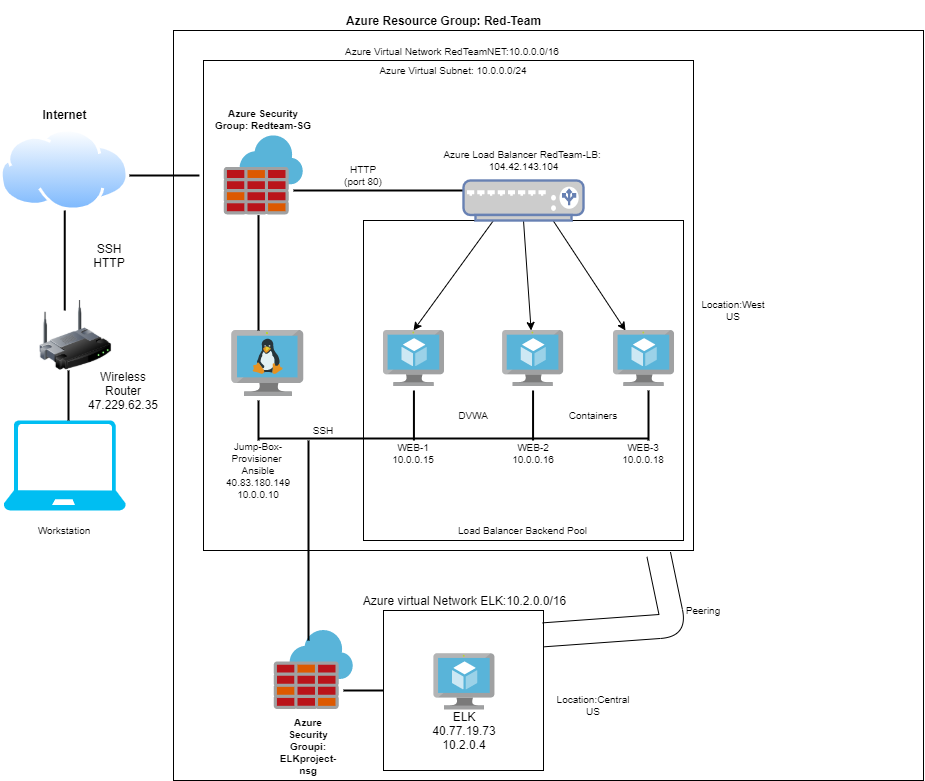

The diagram above was exported from draw.io. Its source (the exported page's mxGraphModel, read from the mxfile embedded in the PNG):
<mxGraphModel dx="432" dy="757" grid="1" gridSize="10" guides="1" tooltips="1" connect="0" arrows="1" fold="1" page="1" pageScale="1" pageWidth="1100" pageHeight="850" math="0" shadow="0">
  <root>
    <mxCell id="0" />
    <mxCell id="1" parent="0" />
    <mxCell id="NKx5OAokTEmNG9OOkA19-1" value="" style="verticalLabelPosition=bottom;html=1;verticalAlign=top;align=center;strokeColor=none;fillColor=#00BEF2;shape=mxgraph.azure.laptop;pointerEvents=1;" parent="1" vertex="1">
      <mxGeometry x="30" y="580" width="122.5" height="90" as="geometry" />
    </mxCell>
    <mxCell id="NKx5OAokTEmNG9OOkA19-2" value="" style="image;html=1;image=img/lib/clip_art/networking/Wireless_Router_128x128.png" parent="1" vertex="1">
      <mxGeometry x="48.44" y="460" width="107.5" height="70" as="geometry" />
    </mxCell>
    <mxCell id="NKx5OAokTEmNG9OOkA19-3" value="" style="line;strokeWidth=2;direction=south;html=1;" parent="1" vertex="1">
      <mxGeometry x="90" y="530" width="10" height="50" as="geometry" />
    </mxCell>
    <mxCell id="NKx5OAokTEmNG9OOkA19-4" value="SSH&lt;br&gt;HTTP" style="text;html=1;strokeColor=none;fillColor=none;align=center;verticalAlign=middle;whiteSpace=wrap;rounded=0;" parent="1" vertex="1">
      <mxGeometry x="115.94" y="405" width="40" height="20" as="geometry" />
    </mxCell>
    <mxCell id="NKx5OAokTEmNG9OOkA19-5" value="Wireless Router&lt;br&gt;47.229.62.35" style="text;html=1;strokeColor=none;fillColor=none;align=center;verticalAlign=middle;whiteSpace=wrap;rounded=0;" parent="1" vertex="1">
      <mxGeometry x="130" y="540" width="40" height="20" as="geometry" />
    </mxCell>
    <mxCell id="NKx5OAokTEmNG9OOkA19-6" value="" style="line;strokeWidth=2;direction=south;html=1;" parent="1" vertex="1">
      <mxGeometry x="86.25" y="370" width="10" height="100" as="geometry" />
    </mxCell>
    <mxCell id="NKx5OAokTEmNG9OOkA19-8" value="" style="aspect=fixed;perimeter=ellipsePerimeter;html=1;align=center;shadow=0;dashed=0;spacingTop=3;image;image=img/lib/active_directory/internet_cloud.svg;" parent="1" vertex="1">
      <mxGeometry x="26.57" y="288.5" width="129.37" height="81.5" as="geometry" />
    </mxCell>
    <mxCell id="NKx5OAokTEmNG9OOkA19-9" value="Internet" style="text;strokeColor=none;fillColor=none;html=1;fontSize=12;fontStyle=1;verticalAlign=middle;align=center;" parent="1" vertex="1">
      <mxGeometry x="52.5" y="258.5" width="77.5" height="30" as="geometry" />
    </mxCell>
    <mxCell id="NKx5OAokTEmNG9OOkA19-10" value="" style="whiteSpace=wrap;html=1;aspect=fixed;fontSize=12;" parent="1" vertex="1">
      <mxGeometry x="200" y="190" width="750" height="750" as="geometry" />
    </mxCell>
    <mxCell id="NKx5OAokTEmNG9OOkA19-11" value="Azure Resource Group: Red-Team" style="text;strokeColor=none;fillColor=none;html=1;fontSize=12;fontStyle=1;verticalAlign=middle;align=center;" parent="1" vertex="1">
      <mxGeometry x="420" y="160" width="100" height="40" as="geometry" />
    </mxCell>
    <mxCell id="NKx5OAokTEmNG9OOkA19-12" value="" style="whiteSpace=wrap;html=1;aspect=fixed;fontSize=12;" parent="1" vertex="1">
      <mxGeometry x="230" y="220" width="490" height="490" as="geometry" />
    </mxCell>
    <mxCell id="NKx5OAokTEmNG9OOkA19-13" value="&lt;font style=&quot;font-size: 10px&quot;&gt;Azure Virtual Network RedTeamNET:10.0.0.0/16&lt;/font&gt;" style="text;html=1;strokeColor=none;fillColor=none;align=left;verticalAlign=middle;rounded=0;fontSize=12;" parent="1" vertex="1">
      <mxGeometry x="370" y="200" width="20" height="20" as="geometry" />
    </mxCell>
    <mxCell id="NKx5OAokTEmNG9OOkA19-15" value="Azure Virtual Subnet: 10.0.0.0/24" style="text;html=1;strokeColor=none;fillColor=none;align=center;verticalAlign=middle;whiteSpace=wrap;rounded=0;fontSize=10;" parent="1" vertex="1">
      <mxGeometry x="370" y="220" width="220" height="20" as="geometry" />
    </mxCell>
    <mxCell id="NKx5OAokTEmNG9OOkA19-16" value="" style="line;strokeWidth=2;html=1;fontSize=10;align=left;" parent="1" vertex="1">
      <mxGeometry x="155.94" y="330" width="70" height="10" as="geometry" />
    </mxCell>
    <mxCell id="NKx5OAokTEmNG9OOkA19-17" value="" style="aspect=fixed;html=1;points=[];align=center;image;fontSize=12;image=img/lib/mscae/Azure_Firewall.svg;" parent="1" vertex="1">
      <mxGeometry x="250.75" y="295.38" width="79.25" height="79.25" as="geometry" />
    </mxCell>
    <mxCell id="NKx5OAokTEmNG9OOkA19-18" value="Azure Security Group: Redteam-SG" style="text;strokeColor=none;fillColor=none;html=1;fontSize=10;fontStyle=1;verticalAlign=middle;align=center;whiteSpace=wrap;" parent="1" vertex="1">
      <mxGeometry x="240.38" y="258.5" width="100" height="40" as="geometry" />
    </mxCell>
    <mxCell id="NKx5OAokTEmNG9OOkA19-20" value="" style="whiteSpace=wrap;html=1;aspect=fixed;fontSize=10;align=left;" parent="1" vertex="1">
      <mxGeometry x="390" y="380" width="320" height="320" as="geometry" />
    </mxCell>
    <mxCell id="NKx5OAokTEmNG9OOkA19-21" value="Azure Load Balancer RedTeam-LB: &lt;br&gt;104.42.143.104" style="text;html=1;strokeColor=none;fillColor=none;align=center;verticalAlign=middle;rounded=0;fontSize=10;" parent="1" vertex="1">
      <mxGeometry x="530" y="310" width="40" height="20" as="geometry" />
    </mxCell>
    <mxCell id="NKx5OAokTEmNG9OOkA19-24" value="Workstation" style="text;html=1;strokeColor=none;fillColor=none;align=center;verticalAlign=middle;whiteSpace=wrap;rounded=0;fontSize=10;" parent="1" vertex="1">
      <mxGeometry x="71.25" y="680" width="40" height="20" as="geometry" />
    </mxCell>
    <mxCell id="NKx5OAokTEmNG9OOkA19-25" value="" style="line;strokeWidth=2;html=1;fontSize=10;align=left;" parent="1" vertex="1">
      <mxGeometry x="320" y="345" width="200" height="10" as="geometry" />
    </mxCell>
    <mxCell id="NKx5OAokTEmNG9OOkA19-26" value="HTTP (port 80)" style="text;html=1;strokeColor=none;fillColor=none;align=center;verticalAlign=middle;whiteSpace=wrap;rounded=0;fontSize=10;" parent="1" vertex="1">
      <mxGeometry x="370" y="325" width="40" height="20" as="geometry" />
    </mxCell>
    <mxCell id="NKx5OAokTEmNG9OOkA19-27" value="" style="aspect=fixed;html=1;points=[];align=center;image;fontSize=12;image=img/lib/mscae/VM_Linux.svg;" parent="1" vertex="1">
      <mxGeometry x="258.26" y="490" width="71.74" height="66" as="geometry" />
    </mxCell>
    <mxCell id="NKx5OAokTEmNG9OOkA19-28" value="" style="aspect=fixed;html=1;points=[];align=center;image;fontSize=12;image=img/lib/mscae/Virtual_Machine.svg;" parent="1" vertex="1">
      <mxGeometry x="410" y="490" width="60.87" height="56" as="geometry" />
    </mxCell>
    <mxCell id="NKx5OAokTEmNG9OOkA19-30" value="" style="aspect=fixed;html=1;points=[];align=center;image;fontSize=12;image=img/lib/mscae/Virtual_Machine.svg;" parent="1" vertex="1">
      <mxGeometry x="529.13" y="490" width="60.87" height="56" as="geometry" />
    </mxCell>
    <mxCell id="NKx5OAokTEmNG9OOkA19-31" value="" style="aspect=fixed;html=1;points=[];align=center;image;fontSize=12;image=img/lib/mscae/Virtual_Machine.svg;" parent="1" vertex="1">
      <mxGeometry x="640" y="490" width="60.87" height="56" as="geometry" />
    </mxCell>
    <mxCell id="NKx5OAokTEmNG9OOkA19-33" value="" style="line;strokeWidth=2;direction=south;html=1;fontSize=10;align=left;" parent="1" vertex="1">
      <mxGeometry x="280" y="374.63" width="10" height="115.37" as="geometry" />
    </mxCell>
    <mxCell id="NKx5OAokTEmNG9OOkA19-34" value="" style="line;strokeWidth=2;direction=south;html=1;fontSize=10;align=left;" parent="1" vertex="1">
      <mxGeometry x="280" y="560" width="10" height="40" as="geometry" />
    </mxCell>
    <mxCell id="NKx5OAokTEmNG9OOkA19-36" value="" style="line;strokeWidth=2;html=1;fontSize=10;align=left;" parent="1" vertex="1">
      <mxGeometry x="285" y="593" width="390" height="10" as="geometry" />
    </mxCell>
    <mxCell id="NKx5OAokTEmNG9OOkA19-38" value="" style="line;strokeWidth=2;direction=south;html=1;fontSize=10;align=left;" parent="1" vertex="1">
      <mxGeometry x="435.43" y="550" width="10" height="50" as="geometry" />
    </mxCell>
    <mxCell id="NKx5OAokTEmNG9OOkA19-39" value="" style="line;strokeWidth=2;direction=south;html=1;fontSize=10;align=left;" parent="1" vertex="1">
      <mxGeometry x="554.56" y="550" width="10" height="50" as="geometry" />
    </mxCell>
    <mxCell id="NKx5OAokTEmNG9OOkA19-40" value="" style="line;strokeWidth=2;direction=south;html=1;fontSize=10;align=left;" parent="1" vertex="1">
      <mxGeometry x="670" y="550" width="10" height="50" as="geometry" />
    </mxCell>
    <mxCell id="NKx5OAokTEmNG9OOkA19-48" value="SSH" style="text;html=1;strokeColor=none;fillColor=none;align=center;verticalAlign=middle;whiteSpace=wrap;rounded=0;fontSize=10;" parent="1" vertex="1">
      <mxGeometry x="330" y="580" width="40" height="20" as="geometry" />
    </mxCell>
    <mxCell id="NKx5OAokTEmNG9OOkA19-49" value="Jump-Box-Provisioner&amp;nbsp;&lt;br&gt;Ansible&lt;br&gt;40.83.180.149&lt;br&gt;10.0.0.10" style="text;html=1;strokeColor=none;fillColor=none;align=center;verticalAlign=middle;whiteSpace=wrap;rounded=0;fontSize=10;" parent="1" vertex="1">
      <mxGeometry x="265" y="620" width="40" height="20" as="geometry" />
    </mxCell>
    <mxCell id="NKx5OAokTEmNG9OOkA19-50" style="edgeStyle=orthogonalEdgeStyle;shape=link;rounded=0;orthogonalLoop=1;jettySize=auto;html=1;exitX=0.5;exitY=1;exitDx=0;exitDy=0;fontSize=10;" parent="1" source="NKx5OAokTEmNG9OOkA19-49" target="NKx5OAokTEmNG9OOkA19-49" edge="1">
      <mxGeometry relative="1" as="geometry" />
    </mxCell>
    <mxCell id="NKx5OAokTEmNG9OOkA19-51" value="DVWA" style="text;html=1;strokeColor=none;fillColor=none;align=center;verticalAlign=middle;whiteSpace=wrap;rounded=0;fontSize=10;" parent="1" vertex="1">
      <mxGeometry x="480" y="565" width="40" height="20" as="geometry" />
    </mxCell>
    <mxCell id="NKx5OAokTEmNG9OOkA19-52" value="Containers" style="text;html=1;strokeColor=none;fillColor=none;align=center;verticalAlign=middle;whiteSpace=wrap;rounded=0;fontSize=10;" parent="1" vertex="1">
      <mxGeometry x="600" y="565" width="40" height="20" as="geometry" />
    </mxCell>
    <mxCell id="NKx5OAokTEmNG9OOkA19-53" value="WEB-1&lt;br&gt;10.0.0.15" style="text;html=1;strokeColor=none;fillColor=none;align=center;verticalAlign=middle;whiteSpace=wrap;rounded=0;fontSize=10;" parent="1" vertex="1">
      <mxGeometry x="420" y="603" width="40" height="20" as="geometry" />
    </mxCell>
    <mxCell id="NKx5OAokTEmNG9OOkA19-54" value="WEB-2&lt;br&gt;10.0.0.16" style="text;html=1;strokeColor=none;fillColor=none;align=center;verticalAlign=middle;whiteSpace=wrap;rounded=0;fontSize=10;" parent="1" vertex="1">
      <mxGeometry x="539.56" y="603" width="40" height="20" as="geometry" />
    </mxCell>
    <mxCell id="NKx5OAokTEmNG9OOkA19-56" value="WEB-3&lt;br&gt;10.0.0.18" style="text;html=1;strokeColor=none;fillColor=none;align=center;verticalAlign=middle;whiteSpace=wrap;rounded=0;fontSize=10;" parent="1" vertex="1">
      <mxGeometry x="650.4300000000001" y="603" width="40" height="20" as="geometry" />
    </mxCell>
    <mxCell id="NKx5OAokTEmNG9OOkA19-57" value="Load Balancer Backend Pool" style="text;html=1;strokeColor=none;fillColor=none;align=center;verticalAlign=middle;rounded=0;fontSize=10;" parent="1" vertex="1">
      <mxGeometry x="529.13" y="680" width="40" height="20" as="geometry" />
    </mxCell>
    <mxCell id="jc8T0sWslFMJBnoNw9IB-1" value="" style="endArrow=classic;html=1;entryX=0.493;entryY=0;entryDx=0;entryDy=0;entryPerimeter=0;" parent="1" target="NKx5OAokTEmNG9OOkA19-28" edge="1">
      <mxGeometry width="50" height="50" relative="1" as="geometry">
        <mxPoint x="520" y="380" as="sourcePoint" />
        <mxPoint x="570" y="330" as="targetPoint" />
      </mxGeometry>
    </mxCell>
    <mxCell id="jc8T0sWslFMJBnoNw9IB-2" value="" style="endArrow=classic;html=1;" parent="1" target="NKx5OAokTEmNG9OOkA19-30" edge="1">
      <mxGeometry width="50" height="50" relative="1" as="geometry">
        <mxPoint x="550" y="380" as="sourcePoint" />
        <mxPoint x="600" y="330" as="targetPoint" />
      </mxGeometry>
    </mxCell>
    <mxCell id="jc8T0sWslFMJBnoNw9IB-3" value="" style="endArrow=classic;html=1;" parent="1" target="NKx5OAokTEmNG9OOkA19-31" edge="1">
      <mxGeometry width="50" height="50" relative="1" as="geometry">
        <mxPoint x="579.56" y="380" as="sourcePoint" />
        <mxPoint x="629.56" y="330" as="targetPoint" />
      </mxGeometry>
    </mxCell>
    <mxCell id="jc8T0sWslFMJBnoNw9IB-4" value="" style="fontColor=#0066CC;verticalAlign=top;verticalLabelPosition=bottom;labelPosition=center;align=center;html=1;outlineConnect=0;fillColor=#CCCCCC;strokeColor=#6881B3;gradientColor=none;gradientDirection=north;strokeWidth=2;shape=mxgraph.networks.load_balancer;" parent="1" vertex="1">
      <mxGeometry x="490" y="340" width="120" height="40" as="geometry" />
    </mxCell>
    <mxCell id="hGYDvgAiKzxsd8pXmERL-1" value="" style="whiteSpace=wrap;html=1;aspect=fixed;" vertex="1" parent="1">
      <mxGeometry x="410" y="770" width="160" height="160" as="geometry" />
    </mxCell>
    <mxCell id="hGYDvgAiKzxsd8pXmERL-2" value="" style="aspect=fixed;html=1;points=[];align=center;image;fontSize=12;image=img/lib/mscae/Virtual_Machine.svg;" vertex="1" parent="1">
      <mxGeometry x="460.44" y="813.25" width="60.87" height="56" as="geometry" />
    </mxCell>
    <mxCell id="hGYDvgAiKzxsd8pXmERL-3" value="ELK&lt;br&gt;40.77.19.73&lt;br&gt;10.2.0.4" style="text;html=1;strokeColor=none;fillColor=none;align=center;verticalAlign=middle;whiteSpace=wrap;rounded=0;" vertex="1" parent="1">
      <mxGeometry x="470.87" y="880" width="40" height="20" as="geometry" />
    </mxCell>
    <mxCell id="hGYDvgAiKzxsd8pXmERL-4" value="Azure virtual Network ELK:10.2.0.0/16" style="text;html=1;strokeColor=none;fillColor=none;align=center;verticalAlign=middle;rounded=0;" vertex="1" parent="1">
      <mxGeometry x="470.87" y="750" width="40" height="20" as="geometry" />
    </mxCell>
    <mxCell id="hGYDvgAiKzxsd8pXmERL-5" value="" style="aspect=fixed;html=1;points=[];align=center;image;fontSize=12;image=img/lib/mscae/Azure_Firewall.svg;" vertex="1" parent="1">
      <mxGeometry x="300.75" y="790" width="79.25" height="79.25" as="geometry" />
    </mxCell>
    <mxCell id="hGYDvgAiKzxsd8pXmERL-6" value="Azure Security Groupi: ELKproject-nsg" style="text;html=1;strokeColor=none;fillColor=none;align=center;verticalAlign=middle;rounded=0;fontSize=10;fontStyle=1;whiteSpace=wrap;" vertex="1" parent="1">
      <mxGeometry x="315" y="896" width="40" height="20" as="geometry" />
    </mxCell>
    <mxCell id="hGYDvgAiKzxsd8pXmERL-7" value="" style="line;strokeWidth=2;direction=south;html=1;fontSize=10;" vertex="1" parent="1">
      <mxGeometry x="330" y="600" width="10" height="200" as="geometry" />
    </mxCell>
    <mxCell id="hGYDvgAiKzxsd8pXmERL-9" value="" style="shape=link;html=1;fontSize=10;exitX=1;exitY=0.152;exitDx=0;exitDy=0;exitPerimeter=0;width=24;entryX=0.929;entryY=1.008;entryDx=0;entryDy=0;entryPerimeter=0;" edge="1" parent="1" source="hGYDvgAiKzxsd8pXmERL-1" target="NKx5OAokTEmNG9OOkA19-12">
      <mxGeometry width="100" relative="1" as="geometry">
        <mxPoint x="630" y="729.5" as="sourcePoint" />
        <mxPoint x="690" y="720" as="targetPoint" />
        <Array as="points">
          <mxPoint x="700" y="785" />
        </Array>
      </mxGeometry>
    </mxCell>
    <mxCell id="hGYDvgAiKzxsd8pXmERL-10" value="Peering" style="text;html=1;strokeColor=none;fillColor=none;align=center;verticalAlign=middle;whiteSpace=wrap;rounded=0;fontSize=10;" vertex="1" parent="1">
      <mxGeometry x="710" y="760" width="40" height="20" as="geometry" />
    </mxCell>
    <mxCell id="hGYDvgAiKzxsd8pXmERL-12" value="" style="line;strokeWidth=2;html=1;fontSize=10;" vertex="1" parent="1">
      <mxGeometry x="370" y="845" width="40" height="10" as="geometry" />
    </mxCell>
    <mxCell id="hGYDvgAiKzxsd8pXmERL-13" value="Location:Central US" style="text;html=1;strokeColor=none;fillColor=none;align=center;verticalAlign=middle;whiteSpace=wrap;rounded=0;fontSize=10;" vertex="1" parent="1">
      <mxGeometry x="600" y="855" width="40" height="20" as="geometry" />
    </mxCell>
    <mxCell id="hGYDvgAiKzxsd8pXmERL-14" value="Location:West US" style="text;html=1;strokeColor=none;fillColor=none;align=center;verticalAlign=middle;whiteSpace=wrap;rounded=0;fontSize=10;" vertex="1" parent="1">
      <mxGeometry x="740" y="460" width="40" height="20" as="geometry" />
    </mxCell>
  </root>
</mxGraphModel>